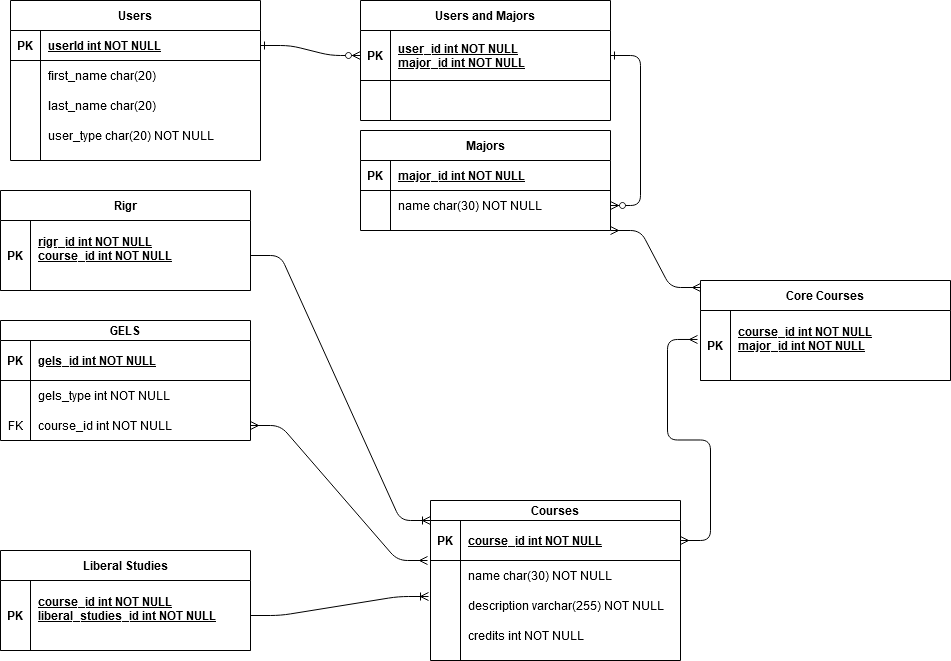

The diagram above was exported from draw.io. Its source (the exported page's mxGraphModel, read from the mxfile embedded in the PNG):
<mxGraphModel dx="1662" dy="763" grid="1" gridSize="10" guides="1" tooltips="1" connect="1" arrows="1" fold="1" page="1" pageScale="1" pageWidth="850" pageHeight="1100" math="0" shadow="0" extFonts="Permanent Marker^https://fonts.googleapis.com/css?family=Permanent+Marker">
  <root>
    <mxCell id="0" />
    <mxCell id="1" parent="0" />
    <mxCell id="C-vyLk0tnHw3VtMMgP7b-1" value="" style="edgeStyle=entityRelationEdgeStyle;endArrow=ERzeroToMany;startArrow=ERone;endFill=1;startFill=0;entryX=0;entryY=0.5;entryDx=0;entryDy=0;" parent="1" source="C-vyLk0tnHw3VtMMgP7b-24" target="C-vyLk0tnHw3VtMMgP7b-3" edge="1">
      <mxGeometry width="100" height="100" relative="1" as="geometry">
        <mxPoint x="340" y="720" as="sourcePoint" />
        <mxPoint x="450" y="170" as="targetPoint" />
      </mxGeometry>
    </mxCell>
    <mxCell id="C-vyLk0tnHw3VtMMgP7b-12" value="" style="edgeStyle=entityRelationEdgeStyle;endArrow=ERzeroToMany;startArrow=ERone;endFill=1;startFill=0;" parent="1" source="C-vyLk0tnHw3VtMMgP7b-3" target="C-vyLk0tnHw3VtMMgP7b-17" edge="1">
      <mxGeometry width="100" height="100" relative="1" as="geometry">
        <mxPoint x="400" y="180" as="sourcePoint" />
        <mxPoint x="460" y="205" as="targetPoint" />
      </mxGeometry>
    </mxCell>
    <mxCell id="C-vyLk0tnHw3VtMMgP7b-23" value="Users" style="shape=table;startSize=30;container=1;collapsible=1;childLayout=tableLayout;fixedRows=1;rowLines=0;fontStyle=1;align=center;resizeLast=1;" parent="1" vertex="1">
      <mxGeometry x="20" y="50" width="250" height="160" as="geometry" />
    </mxCell>
    <mxCell id="C-vyLk0tnHw3VtMMgP7b-24" value="" style="shape=partialRectangle;collapsible=0;dropTarget=0;pointerEvents=0;fillColor=none;points=[[0,0.5],[1,0.5]];portConstraint=eastwest;top=0;left=0;right=0;bottom=1;" parent="C-vyLk0tnHw3VtMMgP7b-23" vertex="1">
      <mxGeometry y="30" width="250" height="30" as="geometry" />
    </mxCell>
    <mxCell id="C-vyLk0tnHw3VtMMgP7b-25" value="PK" style="shape=partialRectangle;overflow=hidden;connectable=0;fillColor=none;top=0;left=0;bottom=0;right=0;fontStyle=1;" parent="C-vyLk0tnHw3VtMMgP7b-24" vertex="1">
      <mxGeometry width="30" height="30" as="geometry" />
    </mxCell>
    <mxCell id="C-vyLk0tnHw3VtMMgP7b-26" value="userId int NOT NULL" style="shape=partialRectangle;overflow=hidden;connectable=0;fillColor=none;top=0;left=0;bottom=0;right=0;align=left;spacingLeft=6;fontStyle=5;" parent="C-vyLk0tnHw3VtMMgP7b-24" vertex="1">
      <mxGeometry x="30" width="220" height="30" as="geometry" />
    </mxCell>
    <mxCell id="C-vyLk0tnHw3VtMMgP7b-27" value="" style="shape=partialRectangle;collapsible=0;dropTarget=0;pointerEvents=0;fillColor=none;points=[[0,0.5],[1,0.5]];portConstraint=eastwest;top=0;left=0;right=0;bottom=0;" parent="C-vyLk0tnHw3VtMMgP7b-23" vertex="1">
      <mxGeometry y="60" width="250" height="30" as="geometry" />
    </mxCell>
    <mxCell id="C-vyLk0tnHw3VtMMgP7b-28" value="" style="shape=partialRectangle;overflow=hidden;connectable=0;fillColor=none;top=0;left=0;bottom=0;right=0;" parent="C-vyLk0tnHw3VtMMgP7b-27" vertex="1">
      <mxGeometry width="30" height="30" as="geometry" />
    </mxCell>
    <mxCell id="C-vyLk0tnHw3VtMMgP7b-29" value="first_name char(20)" style="shape=partialRectangle;overflow=hidden;connectable=0;fillColor=none;top=0;left=0;bottom=0;right=0;align=left;spacingLeft=6;" parent="C-vyLk0tnHw3VtMMgP7b-27" vertex="1">
      <mxGeometry x="30" width="220" height="30" as="geometry" />
    </mxCell>
    <mxCell id="O-93uM4rc2o3BZJsx3vv-3" value="" style="shape=partialRectangle;collapsible=0;dropTarget=0;pointerEvents=0;fillColor=none;top=0;left=0;bottom=0;right=0;points=[[0,0.5],[1,0.5]];portConstraint=eastwest;" vertex="1" parent="C-vyLk0tnHw3VtMMgP7b-23">
      <mxGeometry y="90" width="250" height="30" as="geometry" />
    </mxCell>
    <mxCell id="O-93uM4rc2o3BZJsx3vv-4" value="" style="shape=partialRectangle;connectable=0;fillColor=none;top=0;left=0;bottom=0;right=0;editable=1;overflow=hidden;" vertex="1" parent="O-93uM4rc2o3BZJsx3vv-3">
      <mxGeometry width="30" height="30" as="geometry" />
    </mxCell>
    <mxCell id="O-93uM4rc2o3BZJsx3vv-5" value="last_name char(20)" style="shape=partialRectangle;connectable=0;fillColor=none;top=0;left=0;bottom=0;right=0;align=left;spacingLeft=6;overflow=hidden;" vertex="1" parent="O-93uM4rc2o3BZJsx3vv-3">
      <mxGeometry x="30" width="220" height="30" as="geometry" />
    </mxCell>
    <mxCell id="O-93uM4rc2o3BZJsx3vv-6" value="" style="shape=partialRectangle;collapsible=0;dropTarget=0;pointerEvents=0;fillColor=none;top=0;left=0;bottom=0;right=0;points=[[0,0.5],[1,0.5]];portConstraint=eastwest;" vertex="1" parent="C-vyLk0tnHw3VtMMgP7b-23">
      <mxGeometry y="120" width="250" height="30" as="geometry" />
    </mxCell>
    <mxCell id="O-93uM4rc2o3BZJsx3vv-7" value="" style="shape=partialRectangle;connectable=0;fillColor=none;top=0;left=0;bottom=0;right=0;editable=1;overflow=hidden;" vertex="1" parent="O-93uM4rc2o3BZJsx3vv-6">
      <mxGeometry width="30" height="30" as="geometry" />
    </mxCell>
    <mxCell id="O-93uM4rc2o3BZJsx3vv-8" value="user_type char(20) NOT NULL" style="shape=partialRectangle;connectable=0;fillColor=none;top=0;left=0;bottom=0;right=0;align=left;spacingLeft=6;overflow=hidden;" vertex="1" parent="O-93uM4rc2o3BZJsx3vv-6">
      <mxGeometry x="30" width="220" height="30" as="geometry" />
    </mxCell>
    <mxCell id="C-vyLk0tnHw3VtMMgP7b-2" value="Users and Majors" style="shape=table;startSize=30;container=1;collapsible=1;childLayout=tableLayout;fixedRows=1;rowLines=0;fontStyle=1;align=center;resizeLast=1;" parent="1" vertex="1">
      <mxGeometry x="370" y="50" width="250" height="120" as="geometry" />
    </mxCell>
    <mxCell id="C-vyLk0tnHw3VtMMgP7b-3" value="" style="shape=partialRectangle;collapsible=0;dropTarget=0;pointerEvents=0;fillColor=none;points=[[0,0.5],[1,0.5]];portConstraint=eastwest;top=0;left=0;right=0;bottom=1;" parent="C-vyLk0tnHw3VtMMgP7b-2" vertex="1">
      <mxGeometry y="30" width="250" height="50" as="geometry" />
    </mxCell>
    <mxCell id="C-vyLk0tnHw3VtMMgP7b-4" value="PK" style="shape=partialRectangle;overflow=hidden;connectable=0;fillColor=none;top=0;left=0;bottom=0;right=0;fontStyle=1;" parent="C-vyLk0tnHw3VtMMgP7b-3" vertex="1">
      <mxGeometry width="30" height="50" as="geometry" />
    </mxCell>
    <mxCell id="C-vyLk0tnHw3VtMMgP7b-5" value="user_id int NOT NULL&#10;major_id int NOT NULL" style="shape=partialRectangle;overflow=hidden;connectable=0;fillColor=none;top=0;left=0;bottom=0;right=0;align=left;spacingLeft=6;fontStyle=5;" parent="C-vyLk0tnHw3VtMMgP7b-3" vertex="1">
      <mxGeometry x="30" width="220" height="50" as="geometry" />
    </mxCell>
    <mxCell id="C-vyLk0tnHw3VtMMgP7b-13" value="Majors" style="shape=table;startSize=30;container=1;collapsible=1;childLayout=tableLayout;fixedRows=1;rowLines=0;fontStyle=1;align=center;resizeLast=1;" parent="1" vertex="1">
      <mxGeometry x="370" y="180" width="250" height="100" as="geometry" />
    </mxCell>
    <mxCell id="C-vyLk0tnHw3VtMMgP7b-14" value="" style="shape=partialRectangle;collapsible=0;dropTarget=0;pointerEvents=0;fillColor=none;points=[[0,0.5],[1,0.5]];portConstraint=eastwest;top=0;left=0;right=0;bottom=1;" parent="C-vyLk0tnHw3VtMMgP7b-13" vertex="1">
      <mxGeometry y="30" width="250" height="30" as="geometry" />
    </mxCell>
    <mxCell id="C-vyLk0tnHw3VtMMgP7b-15" value="PK" style="shape=partialRectangle;overflow=hidden;connectable=0;fillColor=none;top=0;left=0;bottom=0;right=0;fontStyle=1;" parent="C-vyLk0tnHw3VtMMgP7b-14" vertex="1">
      <mxGeometry width="30" height="30" as="geometry" />
    </mxCell>
    <mxCell id="C-vyLk0tnHw3VtMMgP7b-16" value="major_id int NOT NULL" style="shape=partialRectangle;overflow=hidden;connectable=0;fillColor=none;top=0;left=0;bottom=0;right=0;align=left;spacingLeft=6;fontStyle=5;" parent="C-vyLk0tnHw3VtMMgP7b-14" vertex="1">
      <mxGeometry x="30" width="220" height="30" as="geometry" />
    </mxCell>
    <mxCell id="C-vyLk0tnHw3VtMMgP7b-17" value="" style="shape=partialRectangle;collapsible=0;dropTarget=0;pointerEvents=0;fillColor=none;points=[[0,0.5],[1,0.5]];portConstraint=eastwest;top=0;left=0;right=0;bottom=0;" parent="C-vyLk0tnHw3VtMMgP7b-13" vertex="1">
      <mxGeometry y="60" width="250" height="30" as="geometry" />
    </mxCell>
    <mxCell id="C-vyLk0tnHw3VtMMgP7b-18" value="" style="shape=partialRectangle;overflow=hidden;connectable=0;fillColor=none;top=0;left=0;bottom=0;right=0;" parent="C-vyLk0tnHw3VtMMgP7b-17" vertex="1">
      <mxGeometry width="30" height="30" as="geometry" />
    </mxCell>
    <mxCell id="C-vyLk0tnHw3VtMMgP7b-19" value="name char(30) NOT NULL" style="shape=partialRectangle;overflow=hidden;connectable=0;fillColor=none;top=0;left=0;bottom=0;right=0;align=left;spacingLeft=6;" parent="C-vyLk0tnHw3VtMMgP7b-17" vertex="1">
      <mxGeometry x="30" width="220" height="30" as="geometry" />
    </mxCell>
    <mxCell id="O-93uM4rc2o3BZJsx3vv-60" value="" style="edgeStyle=entityRelationEdgeStyle;fontSize=12;html=1;endArrow=ERoneToMany;entryX=0;entryY=0;entryDx=0;entryDy=0;entryPerimeter=0;" edge="1" parent="1" source="O-93uM4rc2o3BZJsx3vv-37" target="O-93uM4rc2o3BZJsx3vv-45">
      <mxGeometry width="100" height="100" relative="1" as="geometry">
        <mxPoint x="430" y="470" as="sourcePoint" />
        <mxPoint x="530" y="370" as="targetPoint" />
      </mxGeometry>
    </mxCell>
    <mxCell id="O-93uM4rc2o3BZJsx3vv-36" value="Rigr" style="shape=table;startSize=30;container=1;collapsible=1;childLayout=tableLayout;fixedRows=1;rowLines=0;fontStyle=1;align=center;resizeLast=1;" vertex="1" parent="1">
      <mxGeometry x="10" y="240" width="250" height="100" as="geometry" />
    </mxCell>
    <mxCell id="O-93uM4rc2o3BZJsx3vv-37" value="" style="shape=partialRectangle;collapsible=0;dropTarget=0;pointerEvents=0;fillColor=none;points=[[0,0.5],[1,0.5]];portConstraint=eastwest;top=0;left=0;right=0;bottom=1;" vertex="1" parent="O-93uM4rc2o3BZJsx3vv-36">
      <mxGeometry y="30" width="250" height="70" as="geometry" />
    </mxCell>
    <mxCell id="O-93uM4rc2o3BZJsx3vv-38" value="PK" style="shape=partialRectangle;overflow=hidden;connectable=0;fillColor=none;top=0;left=0;bottom=0;right=0;fontStyle=1;" vertex="1" parent="O-93uM4rc2o3BZJsx3vv-37">
      <mxGeometry width="30" height="70" as="geometry" />
    </mxCell>
    <mxCell id="O-93uM4rc2o3BZJsx3vv-39" value="rigr_id int NOT NULL&#10;course_id int NOT NULL&#10;" style="shape=partialRectangle;overflow=hidden;connectable=0;fillColor=none;top=0;left=0;bottom=0;right=0;align=left;spacingLeft=6;fontStyle=5;" vertex="1" parent="O-93uM4rc2o3BZJsx3vv-37">
      <mxGeometry x="30" width="220" height="70" as="geometry" />
    </mxCell>
    <mxCell id="O-93uM4rc2o3BZJsx3vv-44" value="Courses" style="shape=table;startSize=20;container=1;collapsible=1;childLayout=tableLayout;fixedRows=1;rowLines=0;fontStyle=1;align=center;resizeLast=1;" vertex="1" parent="1">
      <mxGeometry x="440" y="550" width="250" height="160" as="geometry" />
    </mxCell>
    <mxCell id="O-93uM4rc2o3BZJsx3vv-45" value="" style="shape=partialRectangle;collapsible=0;dropTarget=0;pointerEvents=0;fillColor=none;points=[[0,0.5],[1,0.5]];portConstraint=eastwest;top=0;left=0;right=0;bottom=1;" vertex="1" parent="O-93uM4rc2o3BZJsx3vv-44">
      <mxGeometry y="20" width="250" height="40" as="geometry" />
    </mxCell>
    <mxCell id="O-93uM4rc2o3BZJsx3vv-46" value="PK" style="shape=partialRectangle;overflow=hidden;connectable=0;fillColor=none;top=0;left=0;bottom=0;right=0;fontStyle=1;" vertex="1" parent="O-93uM4rc2o3BZJsx3vv-45">
      <mxGeometry width="30" height="40" as="geometry" />
    </mxCell>
    <mxCell id="O-93uM4rc2o3BZJsx3vv-47" value="course_id int NOT NULL" style="shape=partialRectangle;overflow=hidden;connectable=0;fillColor=none;top=0;left=0;bottom=0;right=0;align=left;spacingLeft=6;fontStyle=5;" vertex="1" parent="O-93uM4rc2o3BZJsx3vv-45">
      <mxGeometry x="30" width="220" height="40" as="geometry" />
    </mxCell>
    <mxCell id="O-93uM4rc2o3BZJsx3vv-48" value="" style="shape=partialRectangle;collapsible=0;dropTarget=0;pointerEvents=0;fillColor=none;points=[[0,0.5],[1,0.5]];portConstraint=eastwest;top=0;left=0;right=0;bottom=0;" vertex="1" parent="O-93uM4rc2o3BZJsx3vv-44">
      <mxGeometry y="60" width="250" height="30" as="geometry" />
    </mxCell>
    <mxCell id="O-93uM4rc2o3BZJsx3vv-49" value="" style="shape=partialRectangle;overflow=hidden;connectable=0;fillColor=none;top=0;left=0;bottom=0;right=0;" vertex="1" parent="O-93uM4rc2o3BZJsx3vv-48">
      <mxGeometry width="30" height="30" as="geometry" />
    </mxCell>
    <mxCell id="O-93uM4rc2o3BZJsx3vv-50" value="name char(30) NOT NULL" style="shape=partialRectangle;overflow=hidden;connectable=0;fillColor=none;top=0;left=0;bottom=0;right=0;align=left;spacingLeft=6;" vertex="1" parent="O-93uM4rc2o3BZJsx3vv-48">
      <mxGeometry x="30" width="220" height="30" as="geometry" />
    </mxCell>
    <mxCell id="O-93uM4rc2o3BZJsx3vv-51" value="" style="shape=partialRectangle;collapsible=0;dropTarget=0;pointerEvents=0;fillColor=none;points=[[0,0.5],[1,0.5]];portConstraint=eastwest;top=0;left=0;right=0;bottom=0;" vertex="1" parent="O-93uM4rc2o3BZJsx3vv-44">
      <mxGeometry y="90" width="250" height="30" as="geometry" />
    </mxCell>
    <mxCell id="O-93uM4rc2o3BZJsx3vv-52" value="" style="shape=partialRectangle;overflow=hidden;connectable=0;fillColor=none;top=0;left=0;bottom=0;right=0;" vertex="1" parent="O-93uM4rc2o3BZJsx3vv-51">
      <mxGeometry width="30" height="30" as="geometry" />
    </mxCell>
    <mxCell id="O-93uM4rc2o3BZJsx3vv-53" value="description varchar(255) NOT NULL" style="shape=partialRectangle;overflow=hidden;connectable=0;fillColor=none;top=0;left=0;bottom=0;right=0;align=left;spacingLeft=6;" vertex="1" parent="O-93uM4rc2o3BZJsx3vv-51">
      <mxGeometry x="30" width="220" height="30" as="geometry" />
    </mxCell>
    <mxCell id="O-93uM4rc2o3BZJsx3vv-54" value="" style="shape=partialRectangle;collapsible=0;dropTarget=0;pointerEvents=0;fillColor=none;points=[[0,0.5],[1,0.5]];portConstraint=eastwest;top=0;left=0;right=0;bottom=0;" vertex="1" parent="O-93uM4rc2o3BZJsx3vv-44">
      <mxGeometry y="120" width="250" height="30" as="geometry" />
    </mxCell>
    <mxCell id="O-93uM4rc2o3BZJsx3vv-55" value="" style="shape=partialRectangle;overflow=hidden;connectable=0;fillColor=none;top=0;left=0;bottom=0;right=0;" vertex="1" parent="O-93uM4rc2o3BZJsx3vv-54">
      <mxGeometry width="30" height="30" as="geometry" />
    </mxCell>
    <mxCell id="O-93uM4rc2o3BZJsx3vv-56" value="credits int NOT NULL" style="shape=partialRectangle;overflow=hidden;connectable=0;fillColor=none;top=0;left=0;bottom=0;right=0;align=left;spacingLeft=6;" vertex="1" parent="O-93uM4rc2o3BZJsx3vv-54">
      <mxGeometry x="30" width="220" height="30" as="geometry" />
    </mxCell>
    <mxCell id="O-93uM4rc2o3BZJsx3vv-61" value="" style="edgeStyle=entityRelationEdgeStyle;fontSize=12;html=1;endArrow=ERmany;startArrow=ERmany;exitX=-0.012;exitY=1;exitDx=0;exitDy=0;exitPerimeter=0;" edge="1" parent="1" source="O-93uM4rc2o3BZJsx3vv-45" target="O-93uM4rc2o3BZJsx3vv-29">
      <mxGeometry width="100" height="100" relative="1" as="geometry">
        <mxPoint x="430" y="470" as="sourcePoint" />
        <mxPoint x="530" y="370" as="targetPoint" />
      </mxGeometry>
    </mxCell>
    <mxCell id="O-93uM4rc2o3BZJsx3vv-40" value="Liberal Studies" style="shape=table;startSize=30;container=1;collapsible=1;childLayout=tableLayout;fixedRows=1;rowLines=0;fontStyle=1;align=center;resizeLast=1;" vertex="1" parent="1">
      <mxGeometry x="10" y="600" width="250" height="100" as="geometry" />
    </mxCell>
    <mxCell id="O-93uM4rc2o3BZJsx3vv-41" value="" style="shape=partialRectangle;collapsible=0;dropTarget=0;pointerEvents=0;fillColor=none;points=[[0,0.5],[1,0.5]];portConstraint=eastwest;top=0;left=0;right=0;bottom=1;" vertex="1" parent="O-93uM4rc2o3BZJsx3vv-40">
      <mxGeometry y="30" width="250" height="70" as="geometry" />
    </mxCell>
    <mxCell id="O-93uM4rc2o3BZJsx3vv-42" value="PK" style="shape=partialRectangle;overflow=hidden;connectable=0;fillColor=none;top=0;left=0;bottom=0;right=0;fontStyle=1;" vertex="1" parent="O-93uM4rc2o3BZJsx3vv-41">
      <mxGeometry width="30" height="70" as="geometry" />
    </mxCell>
    <mxCell id="O-93uM4rc2o3BZJsx3vv-43" value="course_id int NOT NULL&#10;liberal_studies_id int NOT NULL&#10;" style="shape=partialRectangle;overflow=hidden;connectable=0;fillColor=none;top=0;left=0;bottom=0;right=0;align=left;spacingLeft=6;fontStyle=5;" vertex="1" parent="O-93uM4rc2o3BZJsx3vv-41">
      <mxGeometry x="30" width="220" height="70" as="geometry" />
    </mxCell>
    <mxCell id="O-93uM4rc2o3BZJsx3vv-9" value="Core Courses" style="shape=table;startSize=30;container=1;collapsible=1;childLayout=tableLayout;fixedRows=1;rowLines=0;fontStyle=1;align=center;resizeLast=1;" vertex="1" parent="1">
      <mxGeometry x="710" y="330" width="250" height="100" as="geometry" />
    </mxCell>
    <mxCell id="O-93uM4rc2o3BZJsx3vv-10" value="" style="shape=partialRectangle;collapsible=0;dropTarget=0;pointerEvents=0;fillColor=none;points=[[0,0.5],[1,0.5]];portConstraint=eastwest;top=0;left=0;right=0;bottom=1;" vertex="1" parent="O-93uM4rc2o3BZJsx3vv-9">
      <mxGeometry y="30" width="250" height="70" as="geometry" />
    </mxCell>
    <mxCell id="O-93uM4rc2o3BZJsx3vv-11" value="PK" style="shape=partialRectangle;overflow=hidden;connectable=0;fillColor=none;top=0;left=0;bottom=0;right=0;fontStyle=1;" vertex="1" parent="O-93uM4rc2o3BZJsx3vv-10">
      <mxGeometry width="30" height="70" as="geometry" />
    </mxCell>
    <mxCell id="O-93uM4rc2o3BZJsx3vv-12" value="course_id int NOT NULL&#10;major_id int NOT NULL&#10;" style="shape=partialRectangle;overflow=hidden;connectable=0;fillColor=none;top=0;left=0;bottom=0;right=0;align=left;spacingLeft=6;fontStyle=5;" vertex="1" parent="O-93uM4rc2o3BZJsx3vv-10">
      <mxGeometry x="30" width="220" height="70" as="geometry" />
    </mxCell>
    <mxCell id="O-93uM4rc2o3BZJsx3vv-62" value="" style="edgeStyle=entityRelationEdgeStyle;fontSize=12;html=1;endArrow=ERmany;startArrow=ERmany;entryX=1;entryY=1;entryDx=0;entryDy=0;exitX=0;exitY=0.07;exitDx=0;exitDy=0;exitPerimeter=0;" edge="1" parent="1" source="O-93uM4rc2o3BZJsx3vv-9" target="C-vyLk0tnHw3VtMMgP7b-13">
      <mxGeometry width="100" height="100" relative="1" as="geometry">
        <mxPoint x="430" y="470" as="sourcePoint" />
        <mxPoint x="530" y="370" as="targetPoint" />
      </mxGeometry>
    </mxCell>
    <mxCell id="O-93uM4rc2o3BZJsx3vv-63" value="" style="edgeStyle=entityRelationEdgeStyle;fontSize=12;html=1;endArrow=ERmany;startArrow=ERmany;exitX=1;exitY=0.5;exitDx=0;exitDy=0;entryX=-0.012;entryY=0.414;entryDx=0;entryDy=0;entryPerimeter=0;" edge="1" parent="1" source="O-93uM4rc2o3BZJsx3vv-45" target="O-93uM4rc2o3BZJsx3vv-10">
      <mxGeometry width="100" height="100" relative="1" as="geometry">
        <mxPoint x="430" y="470" as="sourcePoint" />
        <mxPoint x="530" y="370" as="targetPoint" />
      </mxGeometry>
    </mxCell>
    <mxCell id="O-93uM4rc2o3BZJsx3vv-22" value="GELS" style="shape=table;startSize=20;container=1;collapsible=1;childLayout=tableLayout;fixedRows=1;rowLines=0;fontStyle=1;align=center;resizeLast=1;" vertex="1" parent="1">
      <mxGeometry x="10" y="370" width="250" height="120" as="geometry" />
    </mxCell>
    <mxCell id="O-93uM4rc2o3BZJsx3vv-23" value="" style="shape=partialRectangle;collapsible=0;dropTarget=0;pointerEvents=0;fillColor=none;points=[[0,0.5],[1,0.5]];portConstraint=eastwest;top=0;left=0;right=0;bottom=1;" vertex="1" parent="O-93uM4rc2o3BZJsx3vv-22">
      <mxGeometry y="20" width="250" height="40" as="geometry" />
    </mxCell>
    <mxCell id="O-93uM4rc2o3BZJsx3vv-24" value="PK" style="shape=partialRectangle;overflow=hidden;connectable=0;fillColor=none;top=0;left=0;bottom=0;right=0;fontStyle=1;" vertex="1" parent="O-93uM4rc2o3BZJsx3vv-23">
      <mxGeometry width="30" height="40" as="geometry" />
    </mxCell>
    <mxCell id="O-93uM4rc2o3BZJsx3vv-25" value="gels_id int NOT NULL" style="shape=partialRectangle;overflow=hidden;connectable=0;fillColor=none;top=0;left=0;bottom=0;right=0;align=left;spacingLeft=6;fontStyle=5;" vertex="1" parent="O-93uM4rc2o3BZJsx3vv-23">
      <mxGeometry x="30" width="220" height="40" as="geometry" />
    </mxCell>
    <mxCell id="O-93uM4rc2o3BZJsx3vv-26" value="" style="shape=partialRectangle;collapsible=0;dropTarget=0;pointerEvents=0;fillColor=none;points=[[0,0.5],[1,0.5]];portConstraint=eastwest;top=0;left=0;right=0;bottom=0;" vertex="1" parent="O-93uM4rc2o3BZJsx3vv-22">
      <mxGeometry y="60" width="250" height="30" as="geometry" />
    </mxCell>
    <mxCell id="O-93uM4rc2o3BZJsx3vv-27" value="" style="shape=partialRectangle;overflow=hidden;connectable=0;fillColor=none;top=0;left=0;bottom=0;right=0;" vertex="1" parent="O-93uM4rc2o3BZJsx3vv-26">
      <mxGeometry width="30" height="30" as="geometry" />
    </mxCell>
    <mxCell id="O-93uM4rc2o3BZJsx3vv-28" value="gels_type int NOT NULL" style="shape=partialRectangle;overflow=hidden;connectable=0;fillColor=none;top=0;left=0;bottom=0;right=0;align=left;spacingLeft=6;" vertex="1" parent="O-93uM4rc2o3BZJsx3vv-26">
      <mxGeometry x="30" width="220" height="30" as="geometry" />
    </mxCell>
    <mxCell id="O-93uM4rc2o3BZJsx3vv-29" value="" style="shape=partialRectangle;collapsible=0;dropTarget=0;pointerEvents=0;fillColor=none;points=[[0,0.5],[1,0.5]];portConstraint=eastwest;top=0;left=0;right=0;bottom=0;" vertex="1" parent="O-93uM4rc2o3BZJsx3vv-22">
      <mxGeometry y="90" width="250" height="30" as="geometry" />
    </mxCell>
    <mxCell id="O-93uM4rc2o3BZJsx3vv-30" value="FK" style="shape=partialRectangle;overflow=hidden;connectable=0;fillColor=none;top=0;left=0;bottom=0;right=0;" vertex="1" parent="O-93uM4rc2o3BZJsx3vv-29">
      <mxGeometry width="30" height="30" as="geometry" />
    </mxCell>
    <mxCell id="O-93uM4rc2o3BZJsx3vv-31" value="course_id int NOT NULL" style="shape=partialRectangle;overflow=hidden;connectable=0;fillColor=none;top=0;left=0;bottom=0;right=0;align=left;spacingLeft=6;" vertex="1" parent="O-93uM4rc2o3BZJsx3vv-29">
      <mxGeometry x="30" width="220" height="30" as="geometry" />
    </mxCell>
    <mxCell id="O-93uM4rc2o3BZJsx3vv-64" value="" style="edgeStyle=entityRelationEdgeStyle;fontSize=12;html=1;endArrow=ERoneToMany;exitX=1;exitY=0.5;exitDx=0;exitDy=0;entryX=-0.008;entryY=0.2;entryDx=0;entryDy=0;entryPerimeter=0;" edge="1" parent="1" source="O-93uM4rc2o3BZJsx3vv-41" target="O-93uM4rc2o3BZJsx3vv-51">
      <mxGeometry width="100" height="100" relative="1" as="geometry">
        <mxPoint x="430" y="470" as="sourcePoint" />
        <mxPoint x="530" y="370" as="targetPoint" />
      </mxGeometry>
    </mxCell>
  </root>
</mxGraphModel>